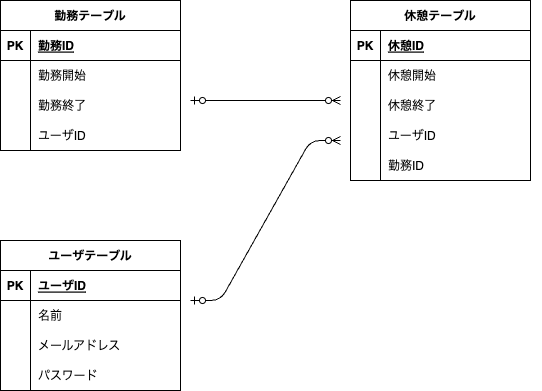

The diagram above was exported from draw.io. Its source (the exported page's mxGraphModel, read from the mxfile embedded in the PNG):
<mxGraphModel dx="473" dy="1378" grid="1" gridSize="10" guides="1" tooltips="1" connect="1" arrows="1" fold="1" page="1" pageScale="1" pageWidth="827" pageHeight="1169" math="0" shadow="0">
  <root>
    <mxCell id="0" />
    <mxCell id="1" parent="0" />
    <mxCell id="24" value="勤務テーブル" style="shape=table;startSize=30;container=1;collapsible=1;childLayout=tableLayout;fixedRows=1;rowLines=0;fontStyle=1;align=center;resizeLast=1;" vertex="1" parent="1">
      <mxGeometry x="100" y="90" width="180" height="150" as="geometry" />
    </mxCell>
    <mxCell id="25" value="" style="shape=tableRow;horizontal=0;startSize=0;swimlaneHead=0;swimlaneBody=0;fillColor=none;collapsible=0;dropTarget=0;points=[[0,0.5],[1,0.5]];portConstraint=eastwest;top=0;left=0;right=0;bottom=1;" vertex="1" parent="24">
      <mxGeometry y="30" width="180" height="30" as="geometry" />
    </mxCell>
    <mxCell id="26" value="PK" style="shape=partialRectangle;connectable=0;fillColor=none;top=0;left=0;bottom=0;right=0;fontStyle=1;overflow=hidden;" vertex="1" parent="25">
      <mxGeometry width="30" height="30" as="geometry">
        <mxRectangle width="30" height="30" as="alternateBounds" />
      </mxGeometry>
    </mxCell>
    <mxCell id="27" value="勤務ID" style="shape=partialRectangle;connectable=0;fillColor=none;top=0;left=0;bottom=0;right=0;align=left;spacingLeft=6;fontStyle=5;overflow=hidden;" vertex="1" parent="25">
      <mxGeometry x="30" width="150" height="30" as="geometry">
        <mxRectangle width="150" height="30" as="alternateBounds" />
      </mxGeometry>
    </mxCell>
    <mxCell id="28" value="" style="shape=tableRow;horizontal=0;startSize=0;swimlaneHead=0;swimlaneBody=0;fillColor=none;collapsible=0;dropTarget=0;points=[[0,0.5],[1,0.5]];portConstraint=eastwest;top=0;left=0;right=0;bottom=0;" vertex="1" parent="24">
      <mxGeometry y="60" width="180" height="30" as="geometry" />
    </mxCell>
    <mxCell id="29" value="" style="shape=partialRectangle;connectable=0;fillColor=none;top=0;left=0;bottom=0;right=0;editable=1;overflow=hidden;" vertex="1" parent="28">
      <mxGeometry width="30" height="30" as="geometry">
        <mxRectangle width="30" height="30" as="alternateBounds" />
      </mxGeometry>
    </mxCell>
    <mxCell id="30" value="勤務開始" style="shape=partialRectangle;connectable=0;fillColor=none;top=0;left=0;bottom=0;right=0;align=left;spacingLeft=6;overflow=hidden;" vertex="1" parent="28">
      <mxGeometry x="30" width="150" height="30" as="geometry">
        <mxRectangle width="150" height="30" as="alternateBounds" />
      </mxGeometry>
    </mxCell>
    <mxCell id="31" value="" style="shape=tableRow;horizontal=0;startSize=0;swimlaneHead=0;swimlaneBody=0;fillColor=none;collapsible=0;dropTarget=0;points=[[0,0.5],[1,0.5]];portConstraint=eastwest;top=0;left=0;right=0;bottom=0;" vertex="1" parent="24">
      <mxGeometry y="90" width="180" height="30" as="geometry" />
    </mxCell>
    <mxCell id="32" value="" style="shape=partialRectangle;connectable=0;fillColor=none;top=0;left=0;bottom=0;right=0;editable=1;overflow=hidden;" vertex="1" parent="31">
      <mxGeometry width="30" height="30" as="geometry">
        <mxRectangle width="30" height="30" as="alternateBounds" />
      </mxGeometry>
    </mxCell>
    <mxCell id="33" value="勤務終了" style="shape=partialRectangle;connectable=0;fillColor=none;top=0;left=0;bottom=0;right=0;align=left;spacingLeft=6;overflow=hidden;" vertex="1" parent="31">
      <mxGeometry x="30" width="150" height="30" as="geometry">
        <mxRectangle width="150" height="30" as="alternateBounds" />
      </mxGeometry>
    </mxCell>
    <mxCell id="34" value="" style="shape=tableRow;horizontal=0;startSize=0;swimlaneHead=0;swimlaneBody=0;fillColor=none;collapsible=0;dropTarget=0;points=[[0,0.5],[1,0.5]];portConstraint=eastwest;top=0;left=0;right=0;bottom=0;" vertex="1" parent="24">
      <mxGeometry y="120" width="180" height="30" as="geometry" />
    </mxCell>
    <mxCell id="35" value="" style="shape=partialRectangle;connectable=0;fillColor=none;top=0;left=0;bottom=0;right=0;editable=1;overflow=hidden;" vertex="1" parent="34">
      <mxGeometry width="30" height="30" as="geometry">
        <mxRectangle width="30" height="30" as="alternateBounds" />
      </mxGeometry>
    </mxCell>
    <mxCell id="36" value="ユーザID" style="shape=partialRectangle;connectable=0;fillColor=none;top=0;left=0;bottom=0;right=0;align=left;spacingLeft=6;overflow=hidden;" vertex="1" parent="34">
      <mxGeometry x="30" width="150" height="30" as="geometry">
        <mxRectangle width="150" height="30" as="alternateBounds" />
      </mxGeometry>
    </mxCell>
    <mxCell id="37" value="ユーザテーブル" style="shape=table;startSize=30;container=1;collapsible=1;childLayout=tableLayout;fixedRows=1;rowLines=0;fontStyle=1;align=center;resizeLast=1;" vertex="1" parent="1">
      <mxGeometry x="100" y="330" width="180" height="150" as="geometry" />
    </mxCell>
    <mxCell id="38" value="" style="shape=tableRow;horizontal=0;startSize=0;swimlaneHead=0;swimlaneBody=0;fillColor=none;collapsible=0;dropTarget=0;points=[[0,0.5],[1,0.5]];portConstraint=eastwest;top=0;left=0;right=0;bottom=1;" vertex="1" parent="37">
      <mxGeometry y="30" width="180" height="30" as="geometry" />
    </mxCell>
    <mxCell id="39" value="PK" style="shape=partialRectangle;connectable=0;fillColor=none;top=0;left=0;bottom=0;right=0;fontStyle=1;overflow=hidden;" vertex="1" parent="38">
      <mxGeometry width="30" height="30" as="geometry">
        <mxRectangle width="30" height="30" as="alternateBounds" />
      </mxGeometry>
    </mxCell>
    <mxCell id="40" value="ユーザID" style="shape=partialRectangle;connectable=0;fillColor=none;top=0;left=0;bottom=0;right=0;align=left;spacingLeft=6;fontStyle=5;overflow=hidden;" vertex="1" parent="38">
      <mxGeometry x="30" width="150" height="30" as="geometry">
        <mxRectangle width="150" height="30" as="alternateBounds" />
      </mxGeometry>
    </mxCell>
    <mxCell id="41" value="" style="shape=tableRow;horizontal=0;startSize=0;swimlaneHead=0;swimlaneBody=0;fillColor=none;collapsible=0;dropTarget=0;points=[[0,0.5],[1,0.5]];portConstraint=eastwest;top=0;left=0;right=0;bottom=0;" vertex="1" parent="37">
      <mxGeometry y="60" width="180" height="30" as="geometry" />
    </mxCell>
    <mxCell id="42" value="" style="shape=partialRectangle;connectable=0;fillColor=none;top=0;left=0;bottom=0;right=0;editable=1;overflow=hidden;" vertex="1" parent="41">
      <mxGeometry width="30" height="30" as="geometry">
        <mxRectangle width="30" height="30" as="alternateBounds" />
      </mxGeometry>
    </mxCell>
    <mxCell id="43" value="名前" style="shape=partialRectangle;connectable=0;fillColor=none;top=0;left=0;bottom=0;right=0;align=left;spacingLeft=6;overflow=hidden;" vertex="1" parent="41">
      <mxGeometry x="30" width="150" height="30" as="geometry">
        <mxRectangle width="150" height="30" as="alternateBounds" />
      </mxGeometry>
    </mxCell>
    <mxCell id="44" value="" style="shape=tableRow;horizontal=0;startSize=0;swimlaneHead=0;swimlaneBody=0;fillColor=none;collapsible=0;dropTarget=0;points=[[0,0.5],[1,0.5]];portConstraint=eastwest;top=0;left=0;right=0;bottom=0;" vertex="1" parent="37">
      <mxGeometry y="90" width="180" height="30" as="geometry" />
    </mxCell>
    <mxCell id="45" value="" style="shape=partialRectangle;connectable=0;fillColor=none;top=0;left=0;bottom=0;right=0;editable=1;overflow=hidden;" vertex="1" parent="44">
      <mxGeometry width="30" height="30" as="geometry">
        <mxRectangle width="30" height="30" as="alternateBounds" />
      </mxGeometry>
    </mxCell>
    <mxCell id="46" value="メールアドレス" style="shape=partialRectangle;connectable=0;fillColor=none;top=0;left=0;bottom=0;right=0;align=left;spacingLeft=6;overflow=hidden;" vertex="1" parent="44">
      <mxGeometry x="30" width="150" height="30" as="geometry">
        <mxRectangle width="150" height="30" as="alternateBounds" />
      </mxGeometry>
    </mxCell>
    <mxCell id="47" value="" style="shape=tableRow;horizontal=0;startSize=0;swimlaneHead=0;swimlaneBody=0;fillColor=none;collapsible=0;dropTarget=0;points=[[0,0.5],[1,0.5]];portConstraint=eastwest;top=0;left=0;right=0;bottom=0;" vertex="1" parent="37">
      <mxGeometry y="120" width="180" height="30" as="geometry" />
    </mxCell>
    <mxCell id="48" value="" style="shape=partialRectangle;connectable=0;fillColor=none;top=0;left=0;bottom=0;right=0;editable=1;overflow=hidden;" vertex="1" parent="47">
      <mxGeometry width="30" height="30" as="geometry">
        <mxRectangle width="30" height="30" as="alternateBounds" />
      </mxGeometry>
    </mxCell>
    <mxCell id="49" value="パスワード" style="shape=partialRectangle;connectable=0;fillColor=none;top=0;left=0;bottom=0;right=0;align=left;spacingLeft=6;overflow=hidden;" vertex="1" parent="47">
      <mxGeometry x="30" width="150" height="30" as="geometry">
        <mxRectangle width="150" height="30" as="alternateBounds" />
      </mxGeometry>
    </mxCell>
    <mxCell id="50" value="休憩テーブル" style="shape=table;startSize=30;container=1;collapsible=1;childLayout=tableLayout;fixedRows=1;rowLines=0;fontStyle=1;align=center;resizeLast=1;" vertex="1" parent="1">
      <mxGeometry x="450" y="90" width="180" height="180" as="geometry" />
    </mxCell>
    <mxCell id="51" value="" style="shape=tableRow;horizontal=0;startSize=0;swimlaneHead=0;swimlaneBody=0;fillColor=none;collapsible=0;dropTarget=0;points=[[0,0.5],[1,0.5]];portConstraint=eastwest;top=0;left=0;right=0;bottom=1;" vertex="1" parent="50">
      <mxGeometry y="30" width="180" height="30" as="geometry" />
    </mxCell>
    <mxCell id="52" value="PK" style="shape=partialRectangle;connectable=0;fillColor=none;top=0;left=0;bottom=0;right=0;fontStyle=1;overflow=hidden;" vertex="1" parent="51">
      <mxGeometry width="30" height="30" as="geometry">
        <mxRectangle width="30" height="30" as="alternateBounds" />
      </mxGeometry>
    </mxCell>
    <mxCell id="53" value="休憩ID" style="shape=partialRectangle;connectable=0;fillColor=none;top=0;left=0;bottom=0;right=0;align=left;spacingLeft=6;fontStyle=5;overflow=hidden;" vertex="1" parent="51">
      <mxGeometry x="30" width="150" height="30" as="geometry">
        <mxRectangle width="150" height="30" as="alternateBounds" />
      </mxGeometry>
    </mxCell>
    <mxCell id="54" value="" style="shape=tableRow;horizontal=0;startSize=0;swimlaneHead=0;swimlaneBody=0;fillColor=none;collapsible=0;dropTarget=0;points=[[0,0.5],[1,0.5]];portConstraint=eastwest;top=0;left=0;right=0;bottom=0;" vertex="1" parent="50">
      <mxGeometry y="60" width="180" height="30" as="geometry" />
    </mxCell>
    <mxCell id="55" value="" style="shape=partialRectangle;connectable=0;fillColor=none;top=0;left=0;bottom=0;right=0;editable=1;overflow=hidden;" vertex="1" parent="54">
      <mxGeometry width="30" height="30" as="geometry">
        <mxRectangle width="30" height="30" as="alternateBounds" />
      </mxGeometry>
    </mxCell>
    <mxCell id="56" value="休憩開始" style="shape=partialRectangle;connectable=0;fillColor=none;top=0;left=0;bottom=0;right=0;align=left;spacingLeft=6;overflow=hidden;" vertex="1" parent="54">
      <mxGeometry x="30" width="150" height="30" as="geometry">
        <mxRectangle width="150" height="30" as="alternateBounds" />
      </mxGeometry>
    </mxCell>
    <mxCell id="57" value="" style="shape=tableRow;horizontal=0;startSize=0;swimlaneHead=0;swimlaneBody=0;fillColor=none;collapsible=0;dropTarget=0;points=[[0,0.5],[1,0.5]];portConstraint=eastwest;top=0;left=0;right=0;bottom=0;" vertex="1" parent="50">
      <mxGeometry y="90" width="180" height="30" as="geometry" />
    </mxCell>
    <mxCell id="58" value="" style="shape=partialRectangle;connectable=0;fillColor=none;top=0;left=0;bottom=0;right=0;editable=1;overflow=hidden;" vertex="1" parent="57">
      <mxGeometry width="30" height="30" as="geometry">
        <mxRectangle width="30" height="30" as="alternateBounds" />
      </mxGeometry>
    </mxCell>
    <mxCell id="59" value="休憩終了" style="shape=partialRectangle;connectable=0;fillColor=none;top=0;left=0;bottom=0;right=0;align=left;spacingLeft=6;overflow=hidden;" vertex="1" parent="57">
      <mxGeometry x="30" width="150" height="30" as="geometry">
        <mxRectangle width="150" height="30" as="alternateBounds" />
      </mxGeometry>
    </mxCell>
    <mxCell id="60" value="" style="shape=tableRow;horizontal=0;startSize=0;swimlaneHead=0;swimlaneBody=0;fillColor=none;collapsible=0;dropTarget=0;points=[[0,0.5],[1,0.5]];portConstraint=eastwest;top=0;left=0;right=0;bottom=0;" vertex="1" parent="50">
      <mxGeometry y="120" width="180" height="30" as="geometry" />
    </mxCell>
    <mxCell id="61" value="" style="shape=partialRectangle;connectable=0;fillColor=none;top=0;left=0;bottom=0;right=0;editable=1;overflow=hidden;" vertex="1" parent="60">
      <mxGeometry width="30" height="30" as="geometry">
        <mxRectangle width="30" height="30" as="alternateBounds" />
      </mxGeometry>
    </mxCell>
    <mxCell id="62" value="ユーザID" style="shape=partialRectangle;connectable=0;fillColor=none;top=0;left=0;bottom=0;right=0;align=left;spacingLeft=6;overflow=hidden;" vertex="1" parent="60">
      <mxGeometry x="30" width="150" height="30" as="geometry">
        <mxRectangle width="150" height="30" as="alternateBounds" />
      </mxGeometry>
    </mxCell>
    <mxCell id="70" value="" style="shape=tableRow;horizontal=0;startSize=0;swimlaneHead=0;swimlaneBody=0;fillColor=none;collapsible=0;dropTarget=0;points=[[0,0.5],[1,0.5]];portConstraint=eastwest;top=0;left=0;right=0;bottom=0;" vertex="1" parent="50">
      <mxGeometry y="150" width="180" height="30" as="geometry" />
    </mxCell>
    <mxCell id="71" value="" style="shape=partialRectangle;connectable=0;fillColor=none;top=0;left=0;bottom=0;right=0;editable=1;overflow=hidden;" vertex="1" parent="70">
      <mxGeometry width="30" height="30" as="geometry">
        <mxRectangle width="30" height="30" as="alternateBounds" />
      </mxGeometry>
    </mxCell>
    <mxCell id="72" value="勤務ID" style="shape=partialRectangle;connectable=0;fillColor=none;top=0;left=0;bottom=0;right=0;align=left;spacingLeft=6;overflow=hidden;" vertex="1" parent="70">
      <mxGeometry x="30" width="150" height="30" as="geometry">
        <mxRectangle width="150" height="30" as="alternateBounds" />
      </mxGeometry>
    </mxCell>
    <mxCell id="64" value="" style="shape=tableRow;horizontal=0;startSize=0;swimlaneHead=0;swimlaneBody=0;fillColor=none;collapsible=0;dropTarget=0;points=[[0,0.5],[1,0.5]];portConstraint=eastwest;top=0;left=0;right=0;bottom=0;" vertex="1" parent="1">
      <mxGeometry x="460" y="240" width="180" height="30" as="geometry" />
    </mxCell>
    <mxCell id="65" value="" style="shape=partialRectangle;connectable=0;fillColor=none;top=0;left=0;bottom=0;right=0;editable=1;overflow=hidden;" vertex="1" parent="64">
      <mxGeometry width="30" height="30" as="geometry">
        <mxRectangle width="30" height="30" as="alternateBounds" />
      </mxGeometry>
    </mxCell>
    <mxCell id="73" value="" style="edgeStyle=entityRelationEdgeStyle;fontSize=12;html=1;endArrow=ERzeroToMany;startArrow=ERzeroToOne;" edge="1" parent="1">
      <mxGeometry width="100" height="100" relative="1" as="geometry">
        <mxPoint x="290" y="190" as="sourcePoint" />
        <mxPoint x="440" y="190" as="targetPoint" />
      </mxGeometry>
    </mxCell>
    <mxCell id="74" value="" style="edgeStyle=entityRelationEdgeStyle;fontSize=12;html=1;endArrow=ERzeroToMany;startArrow=ERzeroToOne;" edge="1" parent="1">
      <mxGeometry width="100" height="100" relative="1" as="geometry">
        <mxPoint x="290" y="390" as="sourcePoint" />
        <mxPoint x="440" y="230" as="targetPoint" />
      </mxGeometry>
    </mxCell>
  </root>
</mxGraphModel>